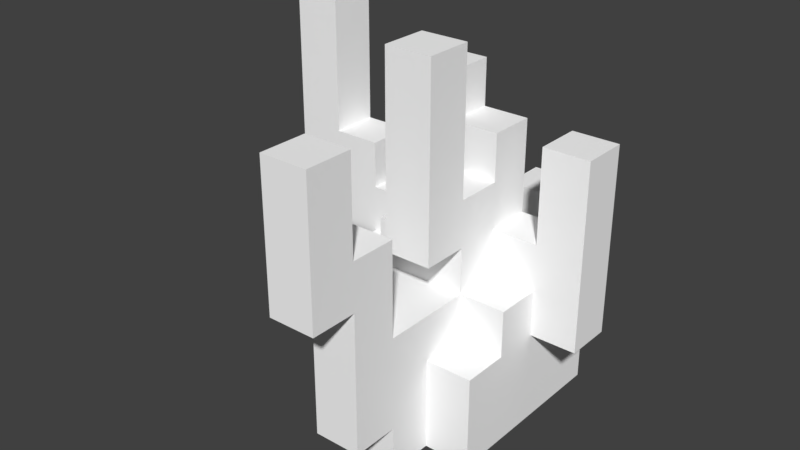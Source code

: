 # Source: Grass_Bush.blend  (saved by Blender 2.79.0; exported with 4.5.12 LTS)
import bpy
from mathutils import Matrix  # noqa: F401  (used for matrix-valued properties, if any)

bpy.ops.wm.read_factory_settings(use_empty=True)
scene = bpy.context.scene
scene.name = 'Scene'

# ---- collections
col_collection_1 = bpy.data.collections.new('Collection 1'); scene.collection.children.link(col_collection_1)

# ---- materials (node trees are filled in below, after node groups)
mat_palette_028 = bpy.data.materials.new('palette.028')
mat_palette_028.alpha_threshold = 0.0
mat_palette_028.use_transparent_shadow = False
mat_palette_028.diffuse_color = (1.0, 1.0, 1.0, 1.0)
mat_palette_028.specular_color = (0.0, 0.0, 0.0)
mat_palette_028.roughness = 0.5
mat_palette_028.specular_intensity = 1.0

# ---- node groups
ng_auto_smooth = bpy.data.node_groups.new('Auto Smooth', 'GeometryNodeTree')
_s = ng_auto_smooth.interface.new_socket(name='Geometry', in_out='OUTPUT', socket_type='NodeSocketGeometry')
_s = ng_auto_smooth.interface.new_socket(name='Geometry', in_out='INPUT', socket_type='NodeSocketGeometry')
_s = ng_auto_smooth.interface.new_socket(name='Angle', in_out='INPUT', socket_type='NodeSocketFloat')
_s.subtype = 'ANGLE'
_s.min_value = 0.0
_s.max_value = 3.142
ng_auto_smooth.is_modifier = True
_N = ng_auto_smooth.nodes; _L = ng_auto_smooth.links
n0 = _N.new('NodeGroupOutput'); n0.name = 'Group Output'; n0.location = (480, -100)
n1 = _N.new('NodeGroupInput'); n1.name = 'Group Input'; n1.location = (-420, -300)
n2 = _N.new('NodeGroupInput'); n2.name = 'Group Input.001'; n2.location = (-60, -100)
n3 = _N.new('GeometryNodeSetShadeSmooth'); n3.name = 'Set Shade Smooth'; n3.location = (120, -100)
n3.domain = 'EDGE'
n4 = _N.new('GeometryNodeSetShadeSmooth'); n4.name = 'Set Shade Smooth.001'; n4.location = (300, -100)
n5 = _N.new('GeometryNodeInputMeshEdgeAngle'); n5.name = 'Edge Angle'; n5.location = (-420, -220)
n6 = _N.new('GeometryNodeInputEdgeSmooth'); n6.name = 'Is Edge Smooth'; n6.location = (-60, -160)
n7 = _N.new('GeometryNodeInputShadeSmooth'); n7.name = 'Is Face Smooth'; n7.location = (-240, -340)
n8 = _N.new('FunctionNodeBooleanMath'); n8.name = 'Boolean Math'; n8.location = (-60, -220)
n9 = _N.new('FunctionNodeCompare'); n9.name = 'Compare'; n9.location = (-240, -180)
n9.operation = 'LESS_EQUAL'
_L.new(n5.outputs[0], n9.inputs[0])
_L.new(n4.outputs[0], n0.inputs[0])
_L.new(n1.outputs[1], n9.inputs[1])
_L.new(n9.outputs[0], n8.inputs[0])
_L.new(n7.outputs[0], n8.inputs[1])
_L.new(n2.outputs[0], n3.inputs[0])
_L.new(n6.outputs[0], n3.inputs[1])
_L.new(n3.outputs[0], n4.inputs[0])
_L.new(n8.outputs[0], n3.inputs[2])
n0.is_active_output = True

# ---- material node trees

# ---- world
world_world = bpy.data.worlds.new('World'); scene.world = world_world
world_world.color = (0.05088, 0.05088, 0.05088)
world_world.use_sun_shadow = False
world_world.sun_shadow_jitter_overblur = 0.0
world_world.cycles.sampling_method = 'MANUAL'

# ---- meshes
me_moita1_001 = bpy.data.meshes.new('Moita1.001')
me_moita1_001.from_pydata([(-3.963, 0.302, -1.572), (-2.963, -1.698, -1.572), (-2.963, -1.698, -0.5718), (-2.963, 0.302, -1.572), (-0.9629, -3.698, -2.572), (-0.9629, -3.698, -1.572), (-1.963, -3.698, -1.572), (-1.963, -1.698, -0.5718), (-1.963, -3.698, 0.4282), (-1.963, -1.698, -1.572), (-0.9629, -3.698, 0.4282), (-0.9629, -0.698, 0.4282), (-0.9629, -0.698, -2.572), (-1.963, -0.698, -0.5718), (-1.963, -0.698, 0.4282), (-1.963, 0.302, -1.572), (-1.963, 0.302, -0.5718), (-0.9629, -0.698, -1.572), (-0.9629, 0.302, -0.5718), (-0.9629, -0.698, -0.5718), (-0.9629, 0.302, 0.4282), (-0.9629, -3.698, 1.428), (-0.9629, -0.698, 1.428), (-3.963, 0.302, -0.5718), (-3.963, 4.302, -1.572), (-2.963, 1.302, -1.572), (-2.963, 0.302, -0.5718), (-2.963, 1.302, -0.5718), (-2.963, 4.302, -1.572), (-3.963, 4.302, -0.5718), (-2.963, 4.302, -0.5718), (-1.963, 1.302, -1.572), (-1.963, 1.302, -0.5718), (-0.9629, 1.302, -1.572), (-0.9629, 1.302, -0.5718), (-0.9629, 3.302, -0.5718), (-0.9629, 3.302, -1.572), (0.03713, -2.698, -2.572), (1.037, -2.698, -2.572), (0.03713, -2.698, -3.572), (2.037, -3.698, -2.572), (1.037, -2.698, -3.572), (2.037, -0.698, -2.572), (0.03713, -3.698, 1.428), (1.037, -3.698, 1.428), (0.03713, -0.698, -2.572), (0.03713, 0.302, -3.572), (0.03713, 0.302, -2.572), (1.037, -0.698, -2.572), (1.037, 0.302, -3.572), (1.037, 0.302, -2.572), (1.037, -0.698, 0.4282), (1.037, -1.698, 0.4282), (1.037, 0.302, -1.572), (1.037, 0.302, -0.5718), (2.037, -0.698, -1.572), (1.037, -0.698, -0.5718), (1.037, 0.302, 0.4282), (2.037, 0.302, -0.5718), (2.037, -1.698, -0.5718), (2.037, -1.698, -1.572), (2.037, -3.698, 1.428), (2.037, -1.698, 0.4282), (3.037, -1.698, -1.572), (3.037, -1.698, -0.5718), (2.037, -0.698, -0.5718), (2.037, -0.698, 0.4282), (2.037, 0.302, -1.572), (3.037, 2.302, -1.572), (0.03713, -3.698, 2.428), (0.03713, -2.698, 2.428), (0.03713, -0.698, 1.428), (2.037, -1.698, 1.428), (1.037, -3.698, 2.428), (1.037, -2.698, 2.428), (1.037, -1.698, 1.428), (0.03713, -2.698, 3.428), (1.037, -2.698, 3.428), (0.03713, -0.698, 2.428), (0.03713, 0.302, 1.428), (0.03713, 1.302, 2.428), (1.037, -0.698, 2.428), (1.037, 0.302, 1.428), (0.03713, 0.302, 3.428), (0.03713, 0.302, 4.428), (1.037, 0.302, 3.428), (1.037, 0.302, 4.428), (0.03713, 1.302, -0.5718), (0.03713, 0.302, -1.572), (0.03713, 2.302, -1.572), (0.03713, 2.302, -0.5718), (0.03713, 1.302, -1.572), (0.03713, 4.302, 0.4282), (1.037, 2.302, -1.572), (1.037, 1.302, -0.5718), (1.037, 1.302, 0.4282), (1.037, 2.302, -0.5718), (1.037, 4.302, 0.4282), (0.03713, 3.302, -0.5718), (0.03713, 3.302, -1.572), (2.037, 2.302, -1.572), (2.037, 2.302, -0.5718), (3.037, 2.302, -0.5718), (0.03713, 0.302, 0.4282), (0.03713, 1.302, 0.4282), (0.03713, 4.302, 1.428), (1.037, 1.302, 2.428), (1.037, 4.302, 1.428), (0.03713, 1.302, 3.428), (0.03713, 3.302, 4.428), (1.037, 1.302, 3.428), (1.037, 3.302, 4.428), (0.03713, 3.302, 3.428), (1.037, 3.302, 3.428)], [], [(8, 7, 6), (7, 9, 6), (9, 5, 6), (11, 8, 10), (13, 2, 7), (17, 5, 9), (18, 15, 16), (9, 15, 17), (9, 2, 1), (5, 12, 4), (23, 24, 0), (27, 25, 28), (27, 23, 26), (24, 25, 0), (24, 28, 25), (35, 36, 33), (38, 40, 4), (45, 46, 39), (48, 42, 38), (46, 41, 39), (37, 45, 39), (45, 47, 46), (50, 48, 49), (53, 55, 17), (60, 40, 42), (55, 63, 60), (65, 59, 64), (64, 63, 68), (42, 40, 38), (58, 56, 65), (55, 48, 17), (55, 60, 42), (69, 70, 43), (73, 44, 74), (70, 71, 43), (74, 44, 75), (3, 1, 2, 26), (81, 71, 78), (80, 81, 78), (76, 78, 70), (76, 83, 78), (77, 74, 81), (85, 77, 81), (74, 76, 70), (87, 91, 88), (94, 53, 93), (89, 93, 91), (94, 54, 53), (98, 89, 99), (92, 97, 104), (58, 100, 67), (102, 101, 58), (79, 104, 103), (82, 57, 95), (107, 79, 82), (111, 86, 110), (110, 80, 108), (105, 92, 104), (107, 95, 97), (112, 113, 108), (109, 112, 108), (111, 110, 113), (88, 15, 18), (71, 21, 43), (22, 71, 11), (98, 35, 90), (36, 89, 33), (90, 35, 34), (88, 103, 87), (21, 11, 10), (57, 79, 103), (23, 0, 3, 26), (13, 7, 8, 14), (9, 7, 2), (18, 19, 11, 20), (13, 14, 11, 19), (11, 14, 8), (13, 19, 18, 16), (15, 9, 1, 3), (2, 13, 16, 26), (24, 29, 30, 28), (5, 17, 12), (21, 22, 11), (0, 25, 3), (27, 29, 23), (23, 29, 24), (30, 27, 28), (30, 29, 27), (15, 31, 32, 16), (25, 27, 32, 31), (34, 35, 33), (15, 3, 25, 31), (26, 16, 32, 27), (37, 39, 41, 38), (37, 38, 4), (45, 48, 50, 47), (49, 48, 41), (46, 49, 41), (46, 47, 50, 49), (48, 38, 41), (56, 54, 57, 51), (40, 59, 62, 61), (58, 54, 56), (88, 53, 17), (57, 103, 51), (60, 59, 40), (59, 60, 63, 64), (59, 65, 66, 62), (63, 55, 67, 68), (65, 64, 102, 58), (52, 62, 66, 51), (53, 54, 58, 67), (56, 51, 66, 65), (53, 67, 55), (17, 48, 45), (55, 42, 48), (72, 75, 44), (69, 73, 74, 70), (52, 51, 81, 75), (74, 77, 76), (76, 77, 85, 83), (75, 72, 52), (81, 74, 75), (81, 51, 71), (57, 82, 79), (70, 78, 71), (84, 83, 85, 86), (57, 54, 94, 95), (72, 61, 62), (61, 72, 44), (72, 62, 52), (103, 104, 87), (53, 88, 91, 93), (96, 94, 93), (87, 104, 95, 94), (89, 90, 96, 93), (87, 94, 96, 90), (100, 101, 102, 68), (104, 97, 95), (58, 101, 100), (84, 86, 111, 109), (100, 68, 67), (102, 64, 68), (98, 90, 89), (79, 105, 104), (107, 82, 95), (80, 106, 81), (84, 109, 108), (92, 105, 107, 97), (83, 84, 108), (110, 86, 85), (107, 105, 79), (112, 109, 111, 113), (80, 78, 83, 108), (108, 113, 110), (81, 106, 110, 85), (37, 4, 12, 45), (110, 106, 80), (88, 18, 20, 103), (15, 88, 17), (20, 11, 51, 103), (34, 33, 91, 87), (17, 45, 12), (71, 22, 21), (36, 35, 98, 99), (33, 89, 91), (87, 90, 34), (36, 99, 89), (71, 51, 11)])
_uv = me_moita1_001.uv_layers.new(name='UVMap')
_uv.uv.foreach_set('vector', [0.6584, 0.3488, 0.7041, 0.257, 0.7498, 0.3488, 0.7041, 0.257, 0.7498, 0.257, 0.7498, 0.3488, 0.2376, 0.101, 0.1919, 0.009179, 0.2376, 0.009179, 0.7681, 0.2111, 0.8138, 0.3488, 0.7681, 0.3488, 0.6097, 0.4169, 0.5484, 0.3964, 0.5892, 0.3758, 0.1919, 0.1469, 0.1919, 0.009179, 0.2376, 0.101, 0.05484, 0.6884, 0.1005, 0.7343, 0.05484, 0.7343, 0.2376, 0.101, 0.2376, 0.1928, 0.1919, 0.1469, 0.9452, 0.486, 0.9909, 0.4401, 0.9909, 0.486, 0.7532, 0.8715, 0.7989, 0.7338, 0.7989, 0.8715, 0.6893, 0.7614, 0.735, 0.5778, 0.735, 0.7614, 0.7532, 0.5778, 0.7989, 0.5778, 0.7989, 0.7155, 0.6097, 0.5195, 0.5484, 0.499, 0.5892, 0.4785, 0.329, 0.3763, 0.2833, 0.2386, 0.329, 0.1928, 0.329, 0.3763, 0.2833, 0.3763, 0.2833, 0.2386, 0.5484, 0.7917, 0.5941, 0.7917, 0.5941, 0.8835, 0.393, 0.6696, 0.3473, 0.6237, 0.4844, 0.6237, 0.8172, 0.4217, 0.8629, 0.3758, 0.8629, 0.5135, 0.393, 0.7614, 0.3473, 0.7614, 0.393, 0.6696, 0.8172, 0.5778, 0.8629, 0.7155, 0.8172, 0.7155, 0.8172, 0.5135, 0.8172, 0.4217, 0.8629, 0.5135, 0.8172, 0.4217, 0.8172, 0.3758, 0.8629, 0.3758, 0.8138, 0.009179, 0.8138, 0.05507, 0.7681, 0.009179, 0.1005, 0.1928, 0.05484, 0.1469, 0.1919, 0.1469, 0.2559, 0.4406, 0.1645, 0.3947, 0.3016, 0.3947, 0.05484, 0.1469, 0.009139, 0.101, 0.05484, 0.101, 0.7041, 0.1469, 0.7041, 0.1928, 0.6584, 0.1928, 0.6893, 0.3758, 0.735, 0.3758, 0.735, 0.5594, 0.3473, 0.7614, 0.3473, 0.6237, 0.393, 0.6696, 0.7041, 0.101, 0.7498, 0.1469, 0.7041, 0.1469, 0.8778, 0.1469, 0.8321, 0.101, 0.8778, 0.009179, 0.3016, 0.4406, 0.2559, 0.4406, 0.3016, 0.3947, 0.6112, 0.02369, 0.5968, 0.06723, 0.5679, 0.009179, 0.4774, 0.343, 0.434, 0.3575, 0.4629, 0.2994, 0.5968, 0.06723, 0.5245, 0.1398, 0.5679, 0.009179, 0.4629, 0.2994, 0.434, 0.3575, 0.4051, 0.2704, 0.735, 0.7797, 0.735, 0.8715, 0.6893, 0.8715, 0.6893, 0.7797, 0.009139, 0.7527, 0.05484, 0.7986, 0.009139, 0.7986, 0.8812, 0.5778, 0.9269, 0.6696, 0.8812, 0.6696, 0.6401, 0.08174, 0.5679, 0.1543, 0.5968, 0.06723, 0.6401, 0.08174, 0.5968, 0.2124, 0.5679, 0.1543, 0.5063, 0.2849, 0.4629, 0.2994, 0.434, 0.2124, 0.4629, 0.1543, 0.5063, 0.2849, 0.434, 0.2124, 0.896, 0.1836, 0.9417, 0.1377, 0.9417, 0.1836, 0.2559, 0.7343, 0.3016, 0.7343, 0.3016, 0.7802, 0.05484, 0.5324, 0.009139, 0.5783, 0.009139, 0.4865, 0.1462, 0.2845, 0.1005, 0.2845, 0.1462, 0.2386, 0.05484, 0.5324, 0.05484, 0.5783, 0.009139, 0.5783, 0.896, 0.3213, 0.9417, 0.2754, 0.9417, 0.3213, 0.3473, 0.7797, 0.393, 0.7797, 0.3473, 0.9174, 0.8812, 0.4676, 0.9269, 0.3758, 0.9269, 0.4676, 0.6584, 0.009179, 0.7041, 0.009179, 0.7041, 0.101, 0.1645, 0.7802, 0.2102, 0.7343, 0.2102, 0.7802, 0.1462, 0.5783, 0.1005, 0.5783, 0.1005, 0.5324, 0.7532, 0.3758, 0.7989, 0.5594, 0.7532, 0.5594, 0.4629, 0.009179, 0.5063, 0.1398, 0.4485, 0.1108, 0.9269, 0.7522, 0.8812, 0.7981, 0.8812, 0.7522, 0.1645, 0.5966, 0.2102, 0.5966, 0.2102, 0.7343, 0.1462, 0.3947, 0.1005, 0.5324, 0.1005, 0.3947, 0.1645, 0.7986, 0.2102, 0.7986, 0.1645, 0.8903, 0.5968, 0.3575, 0.5534, 0.343, 0.5823, 0.2559, 0.4629, 0.009179, 0.4485, 0.1108, 0.4195, 0.02369, 0.1005, 0.6425, 0.1005, 0.7343, 0.05484, 0.6884, 0.8321, 0.2111, 0.8778, 0.3488, 0.8321, 0.3488, 0.05484, 0.8444, 0.05484, 0.7986, 0.1005, 0.8444, 0.5941, 0.6815, 0.6398, 0.6815, 0.5941, 0.7274, 0.1919, 0.3304, 0.1462, 0.2845, 0.1919, 0.2386, 0.5941, 0.7274, 0.6398, 0.6815, 0.6398, 0.7733, 0.3016, 0.7802, 0.2102, 0.7802, 0.2559, 0.7343, 0.4752, 0.9174, 0.5209, 0.7797, 0.5209, 0.9174, 0.4752, 0.9816, 0.5209, 0.9357, 0.5209, 0.9816, 0.9269, 0.6879, 0.9269, 0.7338, 0.8812, 0.7338, 0.8812, 0.6879, 0.7041, 0.2111, 0.7041, 0.257, 0.6584, 0.3488, 0.6584, 0.2111, 0.9452, 0.486, 0.9452, 0.4401, 0.9909, 0.4401, 0.5941, 0.9018, 0.5941, 0.9477, 0.5484, 0.9477, 0.5484, 0.9018, 0.009139, 0.9087, 0.009139, 0.8628, 0.05484, 0.8628, 0.05484, 0.9087, 0.7681, 0.2111, 0.8138, 0.2111, 0.8138, 0.3488, 0.6097, 0.4169, 0.6505, 0.3964, 0.671, 0.4374, 0.6301, 0.4579, 0.2376, 0.1928, 0.2376, 0.101, 0.2833, 0.101, 0.2833, 0.1928, 0.5484, 0.3964, 0.6097, 0.4169, 0.6301, 0.4579, 0.5892, 0.4785, 0.8629, 0.9357, 0.8172, 0.9357, 0.8172, 0.8899, 0.8629, 0.8899, 0.7532, 0.8715, 0.7532, 0.7338, 0.7989, 0.7338, 0.4752, 0.9174, 0.4752, 0.7797, 0.5209, 0.7797, 0.329, 0.1928, 0.2833, 0.2386, 0.2833, 0.1928, 0.6097, 0.5195, 0.6301, 0.6632, 0.5484, 0.499, 0.6893, 0.7614, 0.6893, 0.5778, 0.735, 0.5778, 0.7532, 0.7155, 0.7532, 0.5778, 0.7989, 0.7155, 0.671, 0.6427, 0.6301, 0.6632, 0.6097, 0.5195, 0.393, 0.9357, 0.393, 0.9816, 0.3473, 0.9816, 0.3473, 0.9357, 0.9452, 0.4217, 0.9452, 0.3758, 0.9909, 0.3758, 0.9909, 0.4217, 0.5484, 0.8835, 0.5484, 0.7917, 0.5941, 0.8835, 0.2376, 0.1928, 0.2833, 0.1928, 0.2833, 0.2386, 0.2376, 0.2386, 0.5892, 0.4785, 0.6301, 0.4579, 0.6505, 0.499, 0.6097, 0.5195, 0.7989, 0.8899, 0.7989, 0.9357, 0.7532, 0.9357, 0.7532, 0.8899, 0.4387, 0.6696, 0.393, 0.6696, 0.4844, 0.6237, 0.9417, 0.257, 0.896, 0.257, 0.896, 0.2111, 0.9417, 0.2111, 0.7681, 0.009179, 0.8138, 0.05507, 0.7681, 0.1469, 0.8172, 0.5778, 0.8629, 0.5778, 0.8629, 0.7155, 0.9417, 0.009179, 0.9417, 0.05507, 0.896, 0.05507, 0.896, 0.009179, 0.8138, 0.05507, 0.8138, 0.1469, 0.7681, 0.1469, 0.05484, 0.6242, 0.05484, 0.5783, 0.1005, 0.5783, 0.1005, 0.6242, 0.1645, 0.3947, 0.2559, 0.4865, 0.2559, 0.5324, 0.1645, 0.5783, 0.7041, 0.101, 0.7498, 0.101, 0.7498, 0.1469, 0.1462, 0.1928, 0.1005, 0.1928, 0.1919, 0.1469, 0.658, 0.7917, 0.658, 0.8376, 0.6123, 0.7917, 0.2559, 0.4406, 0.2559, 0.4865, 0.1645, 0.3947, 0.9269, 0.9449, 0.9269, 0.9908, 0.8812, 0.9908, 0.8812, 0.9449, 0.2559, 0.4865, 0.3016, 0.4865, 0.3016, 0.5324, 0.2559, 0.5324, 0.009139, 0.101, 0.05484, 0.1469, 0.05484, 0.1928, 0.009139, 0.2845, 0.7041, 0.1469, 0.6584, 0.1928, 0.6584, 0.009179, 0.7041, 0.101, 0.2102, 0.9546, 0.1645, 0.9546, 0.1645, 0.9087, 0.2102, 0.9087, 0.896, 0.1193, 0.896, 0.07343, 0.9417, 0.07343, 0.9417, 0.1193, 0.2742, 0.9546, 0.2285, 0.9546, 0.2285, 0.9087, 0.2742, 0.9087, 0.1005, 0.1928, 0.05484, 0.1928, 0.05484, 0.1469, 0.8778, 0.009179, 0.8321, 0.101, 0.8321, 0.05507, 0.8778, 0.1469, 0.8321, 0.1469, 0.8321, 0.101, 0.2285, 0.7986, 0.2742, 0.7986, 0.2742, 0.8903, 0.658, 0.9477, 0.6123, 0.9477, 0.6123, 0.9018, 0.658, 0.9018, 0.3617, 0.2849, 0.3473, 0.2414, 0.434, 0.2124, 0.4051, 0.2704, 0.896, 0.1836, 0.896, 0.1377, 0.9417, 0.1377, 0.8629, 0.8715, 0.8172, 0.8715, 0.8172, 0.7338, 0.8629, 0.7338, 0.9452, 0.5043, 0.9909, 0.5043, 0.9452, 0.5502, 0.434, 0.2124, 0.4629, 0.2994, 0.4051, 0.2704, 0.009139, 0.7527, 0.1005, 0.7527, 0.05484, 0.7986, 0.4752, 0.9816, 0.4752, 0.9357, 0.5209, 0.9357, 0.5968, 0.06723, 0.5679, 0.1543, 0.5245, 0.1398, 0.735, 0.8899, 0.735, 0.9357, 0.6893, 0.9357, 0.6893, 0.8899, 0.1005, 0.5783, 0.05484, 0.5783, 0.05484, 0.5324, 0.1005, 0.5324, 0.2559, 0.5783, 0.1645, 0.5783, 0.2559, 0.5324, 0.2285, 0.8903, 0.2285, 0.7986, 0.2742, 0.8903, 0.9909, 0.5043, 0.9909, 0.5502, 0.9452, 0.5502, 0.2102, 0.7802, 0.2102, 0.7343, 0.2559, 0.7343, 0.1005, 0.1928, 0.1462, 0.1928, 0.1462, 0.2386, 0.1005, 0.2845, 0.05484, 0.4865, 0.05484, 0.5324, 0.009139, 0.4865, 0.8812, 0.5319, 0.8812, 0.486, 0.9269, 0.486, 0.9269, 0.5319, 0.1188, 0.8628, 0.1188, 0.9087, 0.07312, 0.9087, 0.07312, 0.8628, 0.5941, 0.7733, 0.5484, 0.7733, 0.5484, 0.7274, 0.5941, 0.7274, 0.4113, 0.9816, 0.4113, 0.9357, 0.457, 0.9357, 0.457, 0.9816, 0.3473, 0.9174, 0.393, 0.7797, 0.393, 0.9174, 0.8812, 0.4676, 0.8812, 0.3758, 0.9269, 0.3758, 0.457, 0.9174, 0.4113, 0.9174, 0.4113, 0.7797, 0.457, 0.7797, 0.05484, 0.2845, 0.009139, 0.2845, 0.05484, 0.1928, 0.6893, 0.5594, 0.6893, 0.3758, 0.735, 0.5594, 0.896, 0.3213, 0.896, 0.2754, 0.9417, 0.2754, 0.1645, 0.7802, 0.1645, 0.5966, 0.2102, 0.7343, 0.1462, 0.3947, 0.1462, 0.5783, 0.1005, 0.5324, 0.8812, 0.5778, 0.9269, 0.5778, 0.9269, 0.6696, 0.6401, 0.2269, 0.5968, 0.3575, 0.5823, 0.2559, 0.07312, 0.9729, 0.07312, 0.9271, 0.1188, 0.9271, 0.1188, 0.9729, 0.5968, 0.2124, 0.6401, 0.2269, 0.5823, 0.2559, 0.4485, 0.1108, 0.5063, 0.1398, 0.4629, 0.1543, 0.7532, 0.3758, 0.7989, 0.3758, 0.7989, 0.5594, 0.009139, 0.9729, 0.009139, 0.9271, 0.05484, 0.9271, 0.05484, 0.9729, 0.539, 0.2414, 0.5679, 0.1543, 0.5968, 0.2124, 0.5823, 0.2559, 0.1645, 0.8903, 0.2102, 0.7986, 0.2102, 0.8903, 0.434, 0.2124, 0.4051, 0.1253, 0.4485, 0.1108, 0.4629, 0.1543, 0.4387, 0.6696, 0.4844, 0.6237, 0.4844, 0.7614, 0.4387, 0.7614, 0.9269, 0.7522, 0.9269, 0.7981, 0.8812, 0.7981, 0.1005, 0.6425, 0.05484, 0.6884, 0.009139, 0.6884, 0.009139, 0.6425, 0.2376, 0.1928, 0.1462, 0.1928, 0.1919, 0.1469, 0.658, 0.8835, 0.6123, 0.8835, 0.6123, 0.7917, 0.658, 0.8376, 0.9269, 0.8807, 0.9269, 0.9266, 0.8812, 0.9266, 0.8812, 0.8807, 0.8778, 0.009179, 0.8321, 0.05507, 0.8321, 0.009179, 0.8321, 0.2111, 0.8778, 0.2111, 0.8778, 0.3488, 0.9269, 0.8623, 0.8812, 0.8623, 0.8812, 0.8164, 0.9269, 0.8164, 0.1919, 0.2386, 0.1462, 0.2845, 0.1462, 0.2386, 0.5941, 0.7733, 0.5941, 0.7274, 0.6398, 0.7733, 0.1919, 0.3304, 0.1462, 0.3304, 0.1462, 0.2845, 0.05484, 0.7986, 0.1005, 0.7527, 0.1005, 0.8444])
me_moita1_001.materials.append(mat_palette_028)
me_moita1_001.use_remesh_preserve_volume = False
me_moita1_001.use_remesh_preserve_attributes = False
me_moita1_001.use_mirror_vertex_groups = False
me_moita1_001.update()

# ---- objects
ob_moita1 = bpy.data.objects.new('Moita1', me_moita1_001)

# ---- transforms, parenting, visibility, modifiers, constraints
ob_moita1.location = (0.0, 0.0, 3.698)
ob_moita1.rotation_euler = (1.571, -0.0, 0.0)
ob_moita1.lineart.crease_threshold = 0.0
_m = ob_moita1.modifiers.new('Auto Smooth', 'NODES')
_m.node_group = ng_auto_smooth
_gi = [s.identifier for s in ng_auto_smooth.interface.items_tree if s.item_type == 'SOCKET' and s.in_out == 'INPUT']
_m[_gi[1]] = 0.5236  # Angle

# ---- collection membership
col_collection_1.objects.link(ob_moita1)

# ---- scene / render settings (as saved in the file)
scene.frame_start = 1; scene.frame_end = 250; scene.frame_set(1)
scene.render.engine = 'BLENDER_EEVEE_NEXT'
scene.render.resolution_percentage = 50
scene.render.dither_intensity = 0.0
scene.render.use_bake_selected_to_active = True
scene.cycles.use_denoising = False
scene.cycles.samples = 128
scene.cycles.sampling_pattern = 'TABULATED_SOBOL'
scene.cycles.use_adaptive_sampling = False
scene.cycles.use_light_tree = False
scene.cycles.blur_glossy = 0.0
scene.cycles.sample_clamp_indirect = 0.0
scene.view_settings.view_transform = 'Standard'
bpy.context.view_layer.update()

# ---- added for rendering (the .blend has no active camera and no usable light): camera, sun
cam_auto = bpy.data.cameras.new('AutoCamera')
cam_auto.lens = 50.0
cam_auto.sensor_width = 36.0
cam_auto.clip_end = 1000.0
ob_auto_camera = bpy.data.objects.new('AutoCamera', cam_auto)
scene.collection.objects.link(ob_auto_camera)
ob_auto_camera.location = (11.8464, -15.1994, 13.8474)
ob_auto_camera.rotation_euler = (1.09748, -7.21219e-08, 0.694738)
scene.camera = ob_auto_camera
light_auto_sun = bpy.data.lights.new('AutoSun', 'SUN')
light_auto_sun.energy = 3.0
light_auto_sun.angle = 0.0523599
ob_auto_sun = bpy.data.objects.new('AutoSun', light_auto_sun)
scene.collection.objects.link(ob_auto_sun)
ob_auto_sun.rotation_euler = (0.872665, 0.174533, 0.523599)
bpy.context.view_layer.update()
